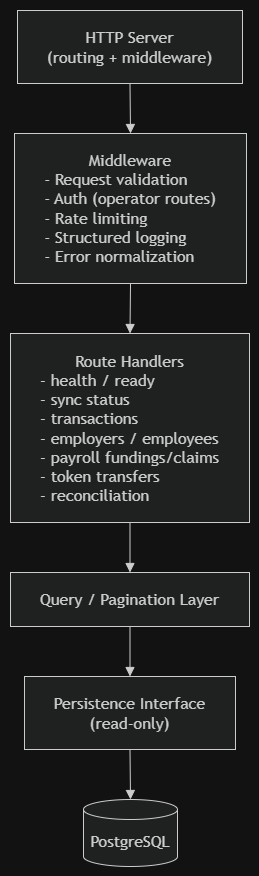

The diagram above was exported from draw.io. Its source (the exported page's mxGraphModel, read from the mxfile embedded in the PNG):
<mxGraphModel dx="860" dy="-523" grid="1" gridSize="10" guides="1" tooltips="1" connect="1" arrows="1" fold="1" page="1" pageScale="1" pageWidth="850" pageHeight="1100" math="0" shadow="0">
  <root>
    <mxCell id="0" />
    <mxCell id="1" parent="0" />
    <UserObject label="" mermaidData="{&#10;  &quot;data&quot;: &quot;flowchart TD\n    Server[\&quot;HTTP Server&lt;br/&gt;(routing + middleware)\&quot;] --&gt; Middleware[\&quot;Middleware&lt;br/&gt;- Request validation&lt;br/&gt;- Auth (operator routes)&lt;br/&gt;- Rate limiting&lt;br/&gt;- Structured logging&lt;br/&gt;- Error normalization\&quot;]\n    \n    Middleware --&gt; Handlers[\&quot;Route Handlers&lt;br/&gt;- health / ready&lt;br/&gt;- sync status&lt;br/&gt;- transactions&lt;br/&gt;- employers / employees&lt;br/&gt;- payroll fundings/claims&lt;br/&gt;- token transfers&lt;br/&gt;- reconciliation\&quot;]\n    \n    Handlers --&gt; Query[\&quot;Query / Pagination Layer\&quot;]\n    \n    Query --&gt; Persistence[\&quot;Persistence Interface&lt;br/&gt;(read-only)\&quot;]\n    \n    Persistence --&gt; DB[(\&quot;PostgreSQL\&quot;)]&quot;,&#10;  &quot;config&quot;: null&#10;}" id="JI1q1JS0zZG-3Td0GgHa-23">
      <mxCell connectable="0" parent="1" style="group;transparentBounds=1;editIcon=1;lockedGroup=0;groupPadding=10;" vertex="1">
        <mxGeometry as="geometry" />
      </mxCell>
    </UserObject>
    <UserObject label="HTTP Server&#10;(routing + middleware)" mermaidId="n:Server" mermaidBaseStyle="html=1;whiteSpace=wrap;strokeWidth=1;fillColor=light-dark(#ECECFF,#1f2020);strokeColor=light-dark(#9370DB,#cccccc);fontColor=light-dark(#333333,#cccccc);fontFamily=Trebuchet MS,Verdana,Arial,sans-serif;fontSize=16;" mermaidBaseValue="HTTP Server&#10;(routing + middleware)" id="JI1q1JS0zZG-3Td0GgHa-24">
      <mxCell parent="JI1q1JS0zZG-3Td0GgHa-23" style="html=1;whiteSpace=wrap;strokeWidth=1;fillColor=light-dark(#ECECFF,#1f2020);strokeColor=light-dark(#9370DB,#cccccc);fontColor=light-dark(#333333,#cccccc);fontFamily=Trebuchet MS,Verdana,Arial,sans-serif;fontSize=16;" vertex="1">
        <mxGeometry height="73" width="225" x="37" y="1310" as="geometry" />
      </mxCell>
    </UserObject>
    <UserObject label="Middleware&lt;br&gt;&lt;div style=&quot;text-align: left;&quot;&gt;&lt;span style=&quot;background-color: transparent; color: light-dark(rgb(51, 51, 51), rgb(204, 204, 204));&quot;&gt;- Request validation&lt;/span&gt;&lt;/div&gt;&lt;div style=&quot;text-align: left;&quot;&gt;&lt;span style=&quot;background-color: transparent; color: light-dark(rgb(51, 51, 51), rgb(204, 204, 204));&quot;&gt;- Auth (operator routes)&lt;/span&gt;&lt;/div&gt;&lt;div style=&quot;text-align: left;&quot;&gt;&lt;span style=&quot;background-color: transparent; color: light-dark(rgb(51, 51, 51), rgb(204, 204, 204));&quot;&gt;- Rate limiting&lt;/span&gt;&lt;/div&gt;&lt;div style=&quot;text-align: left;&quot;&gt;&lt;span style=&quot;background-color: transparent; color: light-dark(rgb(51, 51, 51), rgb(204, 204, 204));&quot;&gt;- Structured logging&lt;/span&gt;&lt;/div&gt;&lt;div style=&quot;text-align: left;&quot;&gt;&lt;span style=&quot;background-color: transparent; color: light-dark(rgb(51, 51, 51), rgb(204, 204, 204));&quot;&gt;- Error normalization&lt;/span&gt;&lt;/div&gt;" mermaidId="n:Middleware" mermaidBaseStyle="html=1;whiteSpace=wrap;strokeWidth=1;fillColor=light-dark(#ECECFF,#1f2020);strokeColor=light-dark(#9370DB,#cccccc);fontColor=light-dark(#333333,#cccccc);fontFamily=Trebuchet MS,Verdana,Arial,sans-serif;fontSize=16;" mermaidBaseValue="Middleware&#10;- Request validation&#10;- Auth (operator routes)&#10;- Rate limiting&#10;- Structured logging&#10;- Error normalization" id="JI1q1JS0zZG-3Td0GgHa-25">
      <mxCell parent="JI1q1JS0zZG-3Td0GgHa-23" style="html=1;whiteSpace=wrap;strokeWidth=1;fillColor=light-dark(#ECECFF,#1f2020);strokeColor=light-dark(#9370DB,#cccccc);fontColor=light-dark(#333333,#cccccc);fontFamily=Trebuchet MS,Verdana,Arial,sans-serif;fontSize=16;" vertex="1">
        <mxGeometry height="150" width="232" x="34" y="1433" as="geometry" />
      </mxCell>
    </UserObject>
    <UserObject label="Route Handlers&lt;br&gt;&lt;div style=&quot;text-align: left;&quot;&gt;&lt;span style=&quot;background-color: transparent; color: light-dark(rgb(51, 51, 51), rgb(204, 204, 204));&quot;&gt;- health / ready&lt;/span&gt;&lt;/div&gt;&lt;div style=&quot;text-align: left;&quot;&gt;&lt;span style=&quot;background-color: transparent; color: light-dark(rgb(51, 51, 51), rgb(204, 204, 204));&quot;&gt;- sync status&lt;/span&gt;&lt;/div&gt;&lt;div style=&quot;text-align: left;&quot;&gt;&lt;span style=&quot;background-color: transparent; color: light-dark(rgb(51, 51, 51), rgb(204, 204, 204));&quot;&gt;- transactions&lt;/span&gt;&lt;/div&gt;&lt;div style=&quot;text-align: left;&quot;&gt;&lt;span style=&quot;background-color: transparent; color: light-dark(rgb(51, 51, 51), rgb(204, 204, 204));&quot;&gt;- employers / employees&lt;/span&gt;&lt;/div&gt;&lt;div style=&quot;text-align: left;&quot;&gt;&lt;span style=&quot;background-color: transparent; color: light-dark(rgb(51, 51, 51), rgb(204, 204, 204));&quot;&gt;- payroll fundings/claims&lt;/span&gt;&lt;/div&gt;&lt;div style=&quot;text-align: left;&quot;&gt;&lt;span style=&quot;background-color: transparent; color: light-dark(rgb(51, 51, 51), rgb(204, 204, 204));&quot;&gt;- token transfers&lt;/span&gt;&lt;/div&gt;&lt;div style=&quot;text-align: left;&quot;&gt;&lt;span style=&quot;background-color: transparent; color: light-dark(rgb(51, 51, 51), rgb(204, 204, 204));&quot;&gt;- reconciliation&lt;/span&gt;&lt;/div&gt;" mermaidId="n:Handlers" mermaidBaseStyle="html=1;whiteSpace=wrap;strokeWidth=1;fillColor=light-dark(#ECECFF,#1f2020);strokeColor=light-dark(#9370DB,#cccccc);fontColor=light-dark(#333333,#cccccc);fontFamily=Trebuchet MS,Verdana,Arial,sans-serif;fontSize=16;" mermaidBaseValue="Route Handlers&#10;- health / ready&#10;- sync status&#10;- transactions&#10;- employers / employees&#10;- payroll fundings/claims&#10;- token transfers&#10;- reconciliation" id="JI1q1JS0zZG-3Td0GgHa-26">
      <mxCell parent="JI1q1JS0zZG-3Td0GgHa-23" style="html=1;whiteSpace=wrap;strokeWidth=1;fillColor=light-dark(#ECECFF,#1f2020);strokeColor=light-dark(#9370DB,#cccccc);fontColor=light-dark(#333333,#cccccc);fontFamily=Trebuchet MS,Verdana,Arial,sans-serif;fontSize=16;" vertex="1">
        <mxGeometry height="189" width="239" x="30" y="1633" as="geometry" />
      </mxCell>
    </UserObject>
    <UserObject label="Query / Pagination Layer" mermaidId="n:Query" mermaidBaseStyle="html=1;whiteSpace=wrap;strokeWidth=1;fillColor=light-dark(#ECECFF,#1f2020);strokeColor=light-dark(#9370DB,#cccccc);fontColor=light-dark(#333333,#cccccc);fontFamily=Trebuchet MS,Verdana,Arial,sans-serif;fontSize=16;" mermaidBaseValue="Query / Pagination Layer" id="JI1q1JS0zZG-3Td0GgHa-27">
      <mxCell parent="JI1q1JS0zZG-3Td0GgHa-23" style="html=1;whiteSpace=wrap;strokeWidth=1;fillColor=light-dark(#ECECFF,#1f2020);strokeColor=light-dark(#9370DB,#cccccc);fontColor=light-dark(#333333,#cccccc);fontFamily=Trebuchet MS,Verdana,Arial,sans-serif;fontSize=16;" vertex="1">
        <mxGeometry height="54" width="239" x="30" y="1872" as="geometry" />
      </mxCell>
    </UserObject>
    <UserObject label="Persistence Interface&#10;(read-only)" mermaidId="n:Persistence" mermaidBaseStyle="html=1;whiteSpace=wrap;strokeWidth=1;fillColor=light-dark(#ECECFF,#1f2020);strokeColor=light-dark(#9370DB,#cccccc);fontColor=light-dark(#333333,#cccccc);fontFamily=Trebuchet MS,Verdana,Arial,sans-serif;fontSize=16;" mermaidBaseValue="Persistence Interface&#10;(read-only)" id="JI1q1JS0zZG-3Td0GgHa-28">
      <mxCell parent="JI1q1JS0zZG-3Td0GgHa-23" style="html=1;whiteSpace=wrap;strokeWidth=1;fillColor=light-dark(#ECECFF,#1f2020);strokeColor=light-dark(#9370DB,#cccccc);fontColor=light-dark(#333333,#cccccc);fontFamily=Trebuchet MS,Verdana,Arial,sans-serif;fontSize=16;" vertex="1">
        <mxGeometry height="73" width="211" x="44" y="1976" as="geometry" />
      </mxCell>
    </UserObject>
    <UserObject label="PostgreSQL" mermaidId="n:DB" mermaidBaseStyle="html=1;shape=cylinder3;boundedLbl=1;backgroundOutline=1;size=10;strokeWidth=1;whiteSpace=wrap;fillColor=light-dark(#ECECFF,#1f2020);strokeColor=light-dark(#9370DB,#cccccc);fontColor=light-dark(#333333,#cccccc);fontFamily=Trebuchet MS,Verdana,Arial,sans-serif;fontSize=16;" mermaidBaseValue="PostgreSQL" id="JI1q1JS0zZG-3Td0GgHa-29">
      <mxCell parent="JI1q1JS0zZG-3Td0GgHa-23" style="html=1;shape=cylinder3;boundedLbl=1;backgroundOutline=1;size=10;strokeWidth=1;whiteSpace=wrap;fillColor=light-dark(#ECECFF,#1f2020);strokeColor=light-dark(#9370DB,#cccccc);fontColor=light-dark(#333333,#cccccc);fontFamily=Trebuchet MS,Verdana,Arial,sans-serif;fontSize=16;" vertex="1">
        <mxGeometry height="67" width="94" x="103" y="2099" as="geometry" />
      </mxCell>
    </UserObject>
    <UserObject label="" mermaidId="e:Server-&gt;Middleware#0" mermaidBaseStyle="curved=1;startArrow=none;endArrow=block;endSize=7;strokeColor=light-dark(#333333,#cccccc);exitX=0.5;exitY=1;entryX=0.5;entryY=0;" mermaidBaseValue="" id="JI1q1JS0zZG-3Td0GgHa-30">
      <mxCell edge="1" parent="JI1q1JS0zZG-3Td0GgHa-23" source="JI1q1JS0zZG-3Td0GgHa-24" style="curved=1;startArrow=none;endArrow=block;endSize=7;strokeColor=light-dark(#333333,#cccccc);exitX=0.5;exitY=1;entryX=0.5;entryY=0;rounded=0;" target="JI1q1JS0zZG-3Td0GgHa-25">
        <mxGeometry relative="1" as="geometry">
          <Array as="points" />
        </mxGeometry>
      </mxCell>
    </UserObject>
    <UserObject label="" mermaidId="e:Middleware-&gt;Handlers#0" mermaidBaseStyle="curved=1;startArrow=none;endArrow=block;endSize=7;strokeColor=light-dark(#333333,#cccccc);exitX=0.5;exitY=1;entryX=0.5;entryY=0;" mermaidBaseValue="" id="JI1q1JS0zZG-3Td0GgHa-31">
      <mxCell edge="1" parent="JI1q1JS0zZG-3Td0GgHa-23" source="JI1q1JS0zZG-3Td0GgHa-25" style="curved=1;startArrow=none;endArrow=block;endSize=7;strokeColor=light-dark(#333333,#cccccc);exitX=0.5;exitY=1;entryX=0.5;entryY=0;rounded=0;" target="JI1q1JS0zZG-3Td0GgHa-26">
        <mxGeometry relative="1" as="geometry">
          <Array as="points" />
        </mxGeometry>
      </mxCell>
    </UserObject>
    <UserObject label="" mermaidId="e:Handlers-&gt;Query#0" mermaidBaseStyle="curved=1;startArrow=none;endArrow=block;endSize=7;strokeColor=light-dark(#333333,#cccccc);exitX=0.5;exitY=1;entryX=0.5;entryY=0;" mermaidBaseValue="" id="JI1q1JS0zZG-3Td0GgHa-32">
      <mxCell edge="1" parent="JI1q1JS0zZG-3Td0GgHa-23" source="JI1q1JS0zZG-3Td0GgHa-26" style="curved=1;startArrow=none;endArrow=block;endSize=7;strokeColor=light-dark(#333333,#cccccc);exitX=0.5;exitY=1;entryX=0.5;entryY=0;rounded=0;" target="JI1q1JS0zZG-3Td0GgHa-27">
        <mxGeometry relative="1" as="geometry">
          <Array as="points" />
        </mxGeometry>
      </mxCell>
    </UserObject>
    <UserObject label="" mermaidId="e:Query-&gt;Persistence#0" mermaidBaseStyle="curved=1;startArrow=none;endArrow=block;endSize=7;strokeColor=light-dark(#333333,#cccccc);exitX=0.5;exitY=1;entryX=0.5;entryY=0;" mermaidBaseValue="" id="JI1q1JS0zZG-3Td0GgHa-33">
      <mxCell edge="1" parent="JI1q1JS0zZG-3Td0GgHa-23" source="JI1q1JS0zZG-3Td0GgHa-27" style="curved=1;startArrow=none;endArrow=block;endSize=7;strokeColor=light-dark(#333333,#cccccc);exitX=0.5;exitY=1;entryX=0.5;entryY=0;rounded=0;" target="JI1q1JS0zZG-3Td0GgHa-28">
        <mxGeometry relative="1" as="geometry">
          <Array as="points" />
        </mxGeometry>
      </mxCell>
    </UserObject>
    <UserObject label="" mermaidId="e:Persistence-&gt;DB#0" mermaidBaseStyle="curved=1;startArrow=none;endArrow=block;endSize=7;strokeColor=light-dark(#333333,#cccccc);exitX=0.5;exitY=1;entryX=0.5;entryY=0;" mermaidBaseValue="" id="JI1q1JS0zZG-3Td0GgHa-34">
      <mxCell edge="1" parent="JI1q1JS0zZG-3Td0GgHa-23" source="JI1q1JS0zZG-3Td0GgHa-28" style="curved=1;startArrow=none;endArrow=block;endSize=7;strokeColor=light-dark(#333333,#cccccc);exitX=0.5;exitY=1;entryX=0.5;entryY=0;rounded=0;" target="JI1q1JS0zZG-3Td0GgHa-29">
        <mxGeometry relative="1" as="geometry">
          <Array as="points" />
        </mxGeometry>
      </mxCell>
    </UserObject>
  </root>
</mxGraphModel>